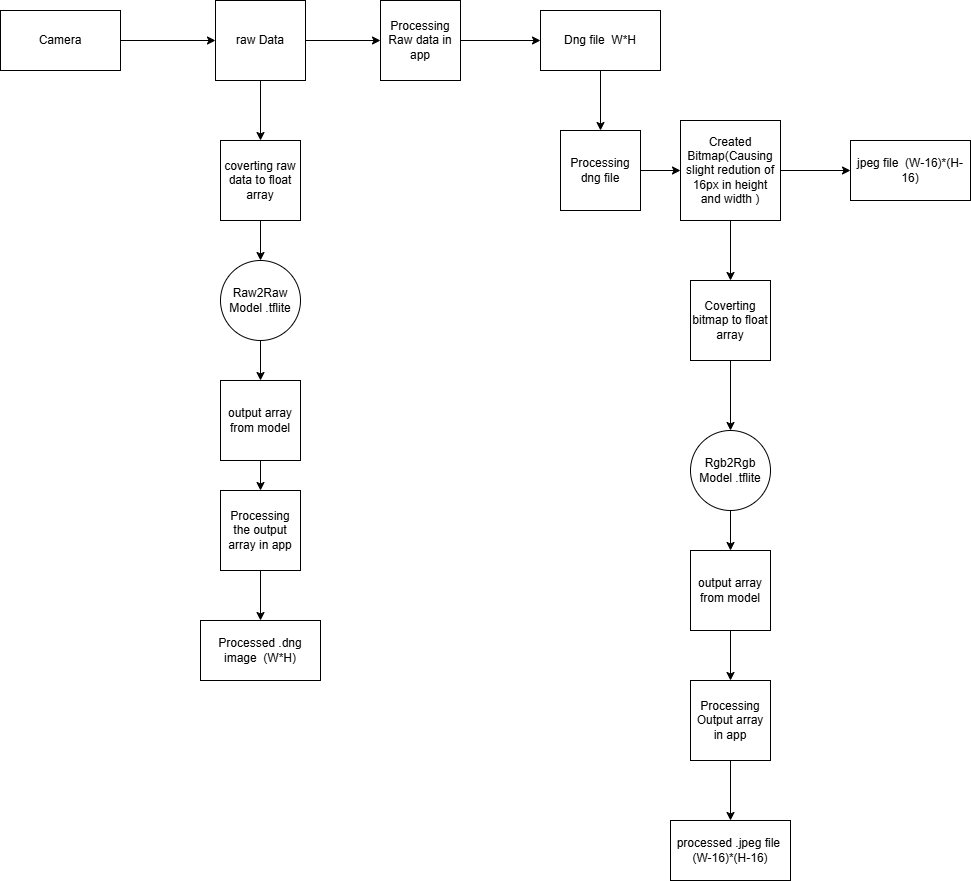

The diagram above was exported from draw.io. Its source (the exported page's mxGraphModel, read from the mxfile embedded in the PNG):
<mxGraphModel dx="1400" dy="696" grid="1" gridSize="10" guides="1" tooltips="1" connect="1" arrows="1" fold="1" page="1" pageScale="1" pageWidth="850" pageHeight="1100" math="0" shadow="0">
  <root>
    <mxCell id="0" />
    <mxCell id="1" parent="0" />
    <mxCell id="pFpYYFD-37JOW39X40DJ-1" value="Camera" style="rounded=0;whiteSpace=wrap;html=1;" vertex="1" parent="1">
      <mxGeometry x="40" y="80" width="120" height="60" as="geometry" />
    </mxCell>
    <mxCell id="pFpYYFD-37JOW39X40DJ-38" value="" style="edgeStyle=orthogonalEdgeStyle;rounded=0;orthogonalLoop=1;jettySize=auto;html=1;" edge="1" parent="1" source="pFpYYFD-37JOW39X40DJ-2" target="pFpYYFD-37JOW39X40DJ-37">
      <mxGeometry relative="1" as="geometry" />
    </mxCell>
    <mxCell id="pFpYYFD-37JOW39X40DJ-2" value="raw Data" style="sqaure;whiteSpace=wrap;html=1;" vertex="1" parent="1">
      <mxGeometry x="255" y="70" width="90" height="80" as="geometry" />
    </mxCell>
    <mxCell id="pFpYYFD-37JOW39X40DJ-5" value="" style="endArrow=classic;html=1;rounded=0;exitX=1;exitY=0.5;exitDx=0;exitDy=0;entryX=0;entryY=0.5;entryDx=0;entryDy=0;" edge="1" parent="1" source="pFpYYFD-37JOW39X40DJ-1" target="pFpYYFD-37JOW39X40DJ-2">
      <mxGeometry width="50" height="50" relative="1" as="geometry">
        <mxPoint x="400" y="300" as="sourcePoint" />
        <mxPoint x="450" y="250" as="targetPoint" />
      </mxGeometry>
    </mxCell>
    <mxCell id="pFpYYFD-37JOW39X40DJ-17" value="" style="edgeStyle=orthogonalEdgeStyle;rounded=0;orthogonalLoop=1;jettySize=auto;html=1;" edge="1" parent="1" source="pFpYYFD-37JOW39X40DJ-6" target="pFpYYFD-37JOW39X40DJ-16">
      <mxGeometry relative="1" as="geometry" />
    </mxCell>
    <mxCell id="pFpYYFD-37JOW39X40DJ-6" value="Dng file&amp;nbsp; W*H" style="rounded=0;whiteSpace=wrap;html=1;" vertex="1" parent="1">
      <mxGeometry x="580" y="80" width="120" height="60" as="geometry" />
    </mxCell>
    <mxCell id="pFpYYFD-37JOW39X40DJ-46" value="" style="edgeStyle=orthogonalEdgeStyle;rounded=0;orthogonalLoop=1;jettySize=auto;html=1;" edge="1" parent="1" source="pFpYYFD-37JOW39X40DJ-11" target="pFpYYFD-37JOW39X40DJ-31">
      <mxGeometry relative="1" as="geometry" />
    </mxCell>
    <mxCell id="pFpYYFD-37JOW39X40DJ-11" value="Raw2Raw Model .tflite" style="ellipse;whiteSpace=wrap;html=1;aspect=fixed;" vertex="1" parent="1">
      <mxGeometry x="260" y="330" width="80" height="80" as="geometry" />
    </mxCell>
    <mxCell id="pFpYYFD-37JOW39X40DJ-13" value="" style="endArrow=classic;html=1;rounded=0;exitX=0.5;exitY=1;exitDx=0;exitDy=0;entryX=0.5;entryY=0;entryDx=0;entryDy=0;" edge="1" parent="1" source="pFpYYFD-37JOW39X40DJ-2" target="pFpYYFD-37JOW39X40DJ-26">
      <mxGeometry width="50" height="50" relative="1" as="geometry">
        <mxPoint x="290" y="130" as="sourcePoint" />
        <mxPoint x="310" y="180" as="targetPoint" />
      </mxGeometry>
    </mxCell>
    <mxCell id="pFpYYFD-37JOW39X40DJ-14" value="Processed .dng image&amp;nbsp; (W*H)" style="rounded=0;whiteSpace=wrap;html=1;" vertex="1" parent="1">
      <mxGeometry x="240" y="690" width="120" height="60" as="geometry" />
    </mxCell>
    <mxCell id="pFpYYFD-37JOW39X40DJ-41" value="" style="edgeStyle=orthogonalEdgeStyle;rounded=0;orthogonalLoop=1;jettySize=auto;html=1;" edge="1" parent="1" source="pFpYYFD-37JOW39X40DJ-16" target="pFpYYFD-37JOW39X40DJ-40">
      <mxGeometry relative="1" as="geometry" />
    </mxCell>
    <mxCell id="pFpYYFD-37JOW39X40DJ-16" value="Processing dng file" style="square;whiteSpace=wrap;html=1;aspect=fixed;" vertex="1" parent="1">
      <mxGeometry x="600" y="200" width="80" height="80" as="geometry" />
    </mxCell>
    <mxCell id="pFpYYFD-37JOW39X40DJ-18" value="jpeg file&amp;nbsp; (W-16)*(H-16)" style="rounded=0;whiteSpace=wrap;html=1;" vertex="1" parent="1">
      <mxGeometry x="890" y="210" width="120" height="60" as="geometry" />
    </mxCell>
    <mxCell id="pFpYYFD-37JOW39X40DJ-23" value="" style="edgeStyle=orthogonalEdgeStyle;rounded=0;orthogonalLoop=1;jettySize=auto;html=1;" edge="1" parent="1" source="pFpYYFD-37JOW39X40DJ-20" target="pFpYYFD-37JOW39X40DJ-22">
      <mxGeometry relative="1" as="geometry" />
    </mxCell>
    <mxCell id="pFpYYFD-37JOW39X40DJ-20" value="Coverting bitmap to float array" style="sqaure;whiteSpace=wrap;html=1;aspect=fixed;" vertex="1" parent="1">
      <mxGeometry x="730" y="350" width="80" height="80" as="geometry" />
    </mxCell>
    <mxCell id="pFpYYFD-37JOW39X40DJ-43" value="" style="edgeStyle=orthogonalEdgeStyle;rounded=0;orthogonalLoop=1;jettySize=auto;html=1;" edge="1" parent="1" source="pFpYYFD-37JOW39X40DJ-22" target="pFpYYFD-37JOW39X40DJ-32">
      <mxGeometry relative="1" as="geometry" />
    </mxCell>
    <mxCell id="pFpYYFD-37JOW39X40DJ-22" value="Rgb2Rgb Model .tflite" style="ellipse;whiteSpace=wrap;html=1;aspect=fixed;" vertex="1" parent="1">
      <mxGeometry x="730" y="500" width="80" height="80" as="geometry" />
    </mxCell>
    <mxCell id="pFpYYFD-37JOW39X40DJ-24" value="processed .jpeg file&amp;nbsp; (W-16)*(H-16)" style="rounded=0;whiteSpace=wrap;html=1;" vertex="1" parent="1">
      <mxGeometry x="710" y="890" width="120" height="60" as="geometry" />
    </mxCell>
    <mxCell id="pFpYYFD-37JOW39X40DJ-30" value="" style="edgeStyle=orthogonalEdgeStyle;rounded=0;orthogonalLoop=1;jettySize=auto;html=1;" edge="1" parent="1" source="pFpYYFD-37JOW39X40DJ-26" target="pFpYYFD-37JOW39X40DJ-11">
      <mxGeometry relative="1" as="geometry" />
    </mxCell>
    <mxCell id="pFpYYFD-37JOW39X40DJ-26" value="coverting raw data to float array" style="square;whiteSpace=wrap;html=1;aspect=fixed;" vertex="1" parent="1">
      <mxGeometry x="260" y="210" width="80" height="80" as="geometry" />
    </mxCell>
    <mxCell id="pFpYYFD-37JOW39X40DJ-47" value="" style="edgeStyle=orthogonalEdgeStyle;rounded=0;orthogonalLoop=1;jettySize=auto;html=1;" edge="1" parent="1" source="pFpYYFD-37JOW39X40DJ-31" target="pFpYYFD-37JOW39X40DJ-34">
      <mxGeometry relative="1" as="geometry" />
    </mxCell>
    <mxCell id="pFpYYFD-37JOW39X40DJ-31" value="output array from model" style="sqaure;whiteSpace=wrap;html=1;aspect=fixed;" vertex="1" parent="1">
      <mxGeometry x="260" y="450" width="80" height="80" as="geometry" />
    </mxCell>
    <mxCell id="pFpYYFD-37JOW39X40DJ-44" value="" style="edgeStyle=orthogonalEdgeStyle;rounded=0;orthogonalLoop=1;jettySize=auto;html=1;" edge="1" parent="1" source="pFpYYFD-37JOW39X40DJ-32" target="pFpYYFD-37JOW39X40DJ-36">
      <mxGeometry relative="1" as="geometry" />
    </mxCell>
    <mxCell id="pFpYYFD-37JOW39X40DJ-32" value="output array from model" style="sqaure;whiteSpace=wrap;html=1;aspect=fixed;" vertex="1" parent="1">
      <mxGeometry x="730" y="620" width="80" height="80" as="geometry" />
    </mxCell>
    <mxCell id="pFpYYFD-37JOW39X40DJ-48" value="" style="edgeStyle=orthogonalEdgeStyle;rounded=0;orthogonalLoop=1;jettySize=auto;html=1;" edge="1" parent="1" source="pFpYYFD-37JOW39X40DJ-34" target="pFpYYFD-37JOW39X40DJ-14">
      <mxGeometry relative="1" as="geometry" />
    </mxCell>
    <mxCell id="pFpYYFD-37JOW39X40DJ-34" value="Processing the output array in app" style="whiteSpace=wrap;html=1;aspect=fixed;" vertex="1" parent="1">
      <mxGeometry x="260" y="560" width="80" height="80" as="geometry" />
    </mxCell>
    <mxCell id="pFpYYFD-37JOW39X40DJ-45" value="" style="edgeStyle=orthogonalEdgeStyle;rounded=0;orthogonalLoop=1;jettySize=auto;html=1;" edge="1" parent="1" source="pFpYYFD-37JOW39X40DJ-36" target="pFpYYFD-37JOW39X40DJ-24">
      <mxGeometry relative="1" as="geometry" />
    </mxCell>
    <mxCell id="pFpYYFD-37JOW39X40DJ-36" value="Processing Output array in app" style="whiteSpace=wrap;html=1;aspect=fixed;" vertex="1" parent="1">
      <mxGeometry x="730" y="750" width="80" height="80" as="geometry" />
    </mxCell>
    <mxCell id="pFpYYFD-37JOW39X40DJ-39" value="" style="edgeStyle=orthogonalEdgeStyle;rounded=0;orthogonalLoop=1;jettySize=auto;html=1;" edge="1" parent="1" source="pFpYYFD-37JOW39X40DJ-37" target="pFpYYFD-37JOW39X40DJ-6">
      <mxGeometry relative="1" as="geometry" />
    </mxCell>
    <mxCell id="pFpYYFD-37JOW39X40DJ-37" value="Processing Raw data in app" style="whiteSpace=wrap;html=1;aspect=fixed;" vertex="1" parent="1">
      <mxGeometry x="420" y="70" width="80" height="80" as="geometry" />
    </mxCell>
    <mxCell id="pFpYYFD-37JOW39X40DJ-42" value="" style="edgeStyle=orthogonalEdgeStyle;rounded=0;orthogonalLoop=1;jettySize=auto;html=1;" edge="1" parent="1" source="pFpYYFD-37JOW39X40DJ-40" target="pFpYYFD-37JOW39X40DJ-20">
      <mxGeometry relative="1" as="geometry" />
    </mxCell>
    <mxCell id="pFpYYFD-37JOW39X40DJ-49" value="" style="edgeStyle=orthogonalEdgeStyle;rounded=0;orthogonalLoop=1;jettySize=auto;html=1;" edge="1" parent="1" source="pFpYYFD-37JOW39X40DJ-40" target="pFpYYFD-37JOW39X40DJ-18">
      <mxGeometry relative="1" as="geometry" />
    </mxCell>
    <mxCell id="pFpYYFD-37JOW39X40DJ-40" value="Created Bitmap(Causing slight redution of 16px in height and width )" style="whiteSpace=wrap;html=1;aspect=fixed;" vertex="1" parent="1">
      <mxGeometry x="720" y="190" width="100" height="100" as="geometry" />
    </mxCell>
  </root>
</mxGraphModel>